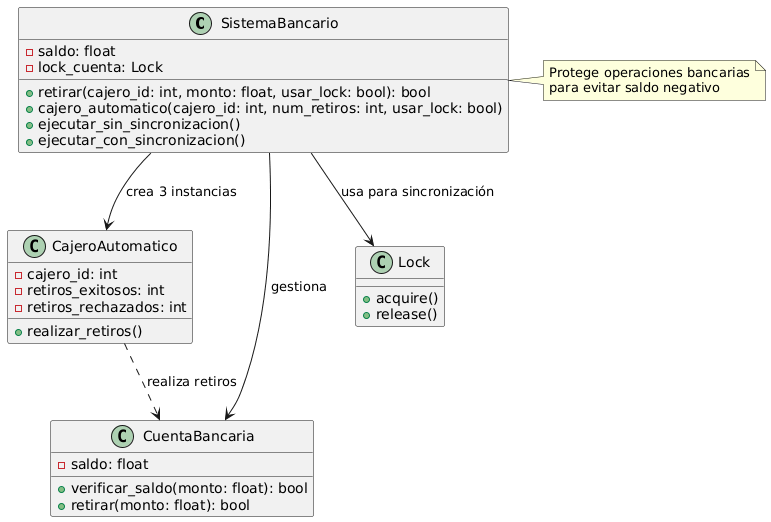

The diagram above was rendered by PlantUML. Its source (embedded in the PNG):
@startuml
class SistemaBancario {
    - saldo: float
    - lock_cuenta: Lock
    + retirar(cajero_id: int, monto: float, usar_lock: bool): bool
    + cajero_automatico(cajero_id: int, num_retiros: int, usar_lock: bool)
    + ejecutar_sin_sincronizacion()
    + ejecutar_con_sincronizacion()
}

class CajeroAutomatico {
    - cajero_id: int
    - retiros_exitosos: int
    - retiros_rechazados: int
    + realizar_retiros()
}

class CuentaBancaria {
    - saldo: float
    + verificar_saldo(monto: float): bool
    + retirar(monto: float): bool
}

class Lock {
    + acquire()
    + release()
}

SistemaBancario --> CajeroAutomatico : "crea 3 instancias"
SistemaBancario --> CuentaBancaria : "gestiona"
SistemaBancario --> Lock : "usa para sincronización"
CajeroAutomatico ..> CuentaBancaria : "realiza retiros"

note right of SistemaBancario
    Protege operaciones bancarias
    para evitar saldo negativo
end note
@enduml